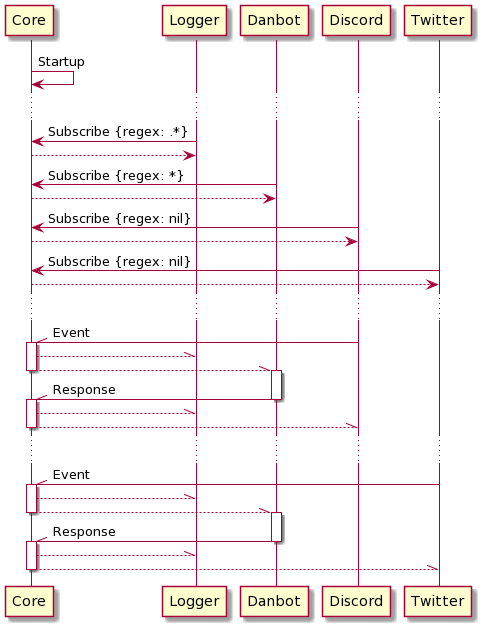

The diagram above was rendered by PlantUML. Its source (embedded in the PNG):
@startuml
Core -> Core : Startup

...

Logger -> Core : Subscribe {regex: .*}
Core --> Logger

Danbot -> Core : Subscribe {regex: *}
Core --> Danbot

Discord -> Core : Subscribe {regex: nil}
Core --> Discord

Twitter -> Core : Subscribe {regex: nil}
Core --> Twitter

...

Discord -\\ Core ++ : Event
Core --\\ Logger
Core --\\ Danbot --++
Danbot -\\ Core --++: Response
Core --\\ Logger
Core --\\ Discord --

...

Twitter -\\ Core ++ : Event
Core --\\ Logger
Core --\\ Danbot --++
Danbot -\\ Core --++: Response
Core --\\ Logger
Core --\\ Twitter --
@enduml